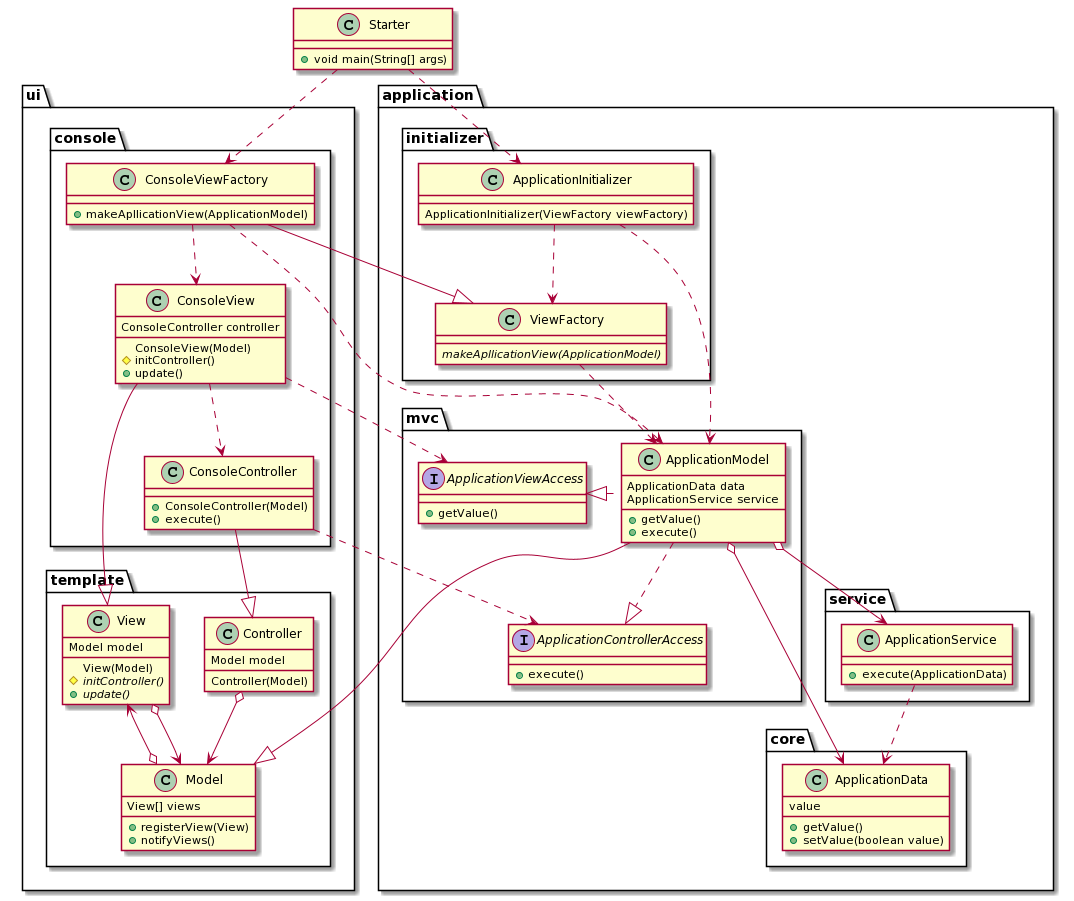

The diagram above was rendered by PlantUML. Its source (embedded in the PNG):
@startuml
package application{
    package core{
class ApplicationData
{
value
+getValue() 
+setValue(boolean value)
}
    }
    package initializer{
class ApplicationInitializer 
{
ApplicationInitializer(ViewFactory viewFactory)
}
class ViewFactory 
{
{abstract} makeApllicationView(ApplicationModel)
}
    }
    package mvc{
interface ApplicationControllerAccess 
{
+ execute()
}
class ApplicationModel
{
ApplicationData data
ApplicationService service
+ getValue() 
+ execute()
}
interface ApplicationViewAccess {
+ getValue()
}
    }
    package service{
class ApplicationService {
+ execute(ApplicationData)
}

    }
  }
  package ui{
    package template{
class Controller 
{
Model model
Controller(Model)
}
class Model {
View[] views
+ registerView(View)
+ notifyViews()
}
class View 
{
Model model
View(Model)
# {abstract} initController()
+ {abstract} update()
}

    }
    package console{
class ConsoleController  
{
+ ConsoleController(Model)
+ execute()
}
class ConsoleView 
{
ConsoleController controller
ConsoleView(Model)
# initController()
+ update()
}
class ConsoleViewFactory 
{ 
+ makeApllicationView(ApplicationModel)
}
    }
  }
class Starter {
+ void main(String[] args) 
}

ApplicationInitializer ..> ViewFactory
ApplicationInitializer ..> ApplicationModel
ViewFactory ..> ApplicationModel

ApplicationModel --|> Model 
ApplicationModel ..|> ApplicationControllerAccess
ApplicationModel .left.|> ApplicationViewAccess 
ApplicationModel o--> ApplicationData
ApplicationModel o--> ApplicationService

ApplicationService ..> ApplicationData

ConsoleController --|> Controller
ConsoleController ..> ApplicationControllerAccess

ConsoleView --|> View 
ConsoleView ..> ApplicationViewAccess
ConsoleView ..> ConsoleController

ConsoleViewFactory --|> ViewFactory 
ConsoleViewFactory ..> ApplicationModel 
ConsoleViewFactory ..> ConsoleView
Controller  o-down-> Model
Model o-up-> View
View o--> Model

Starter ..> ApplicationInitializer
Starter ..>  ConsoleViewFactory
@enduml